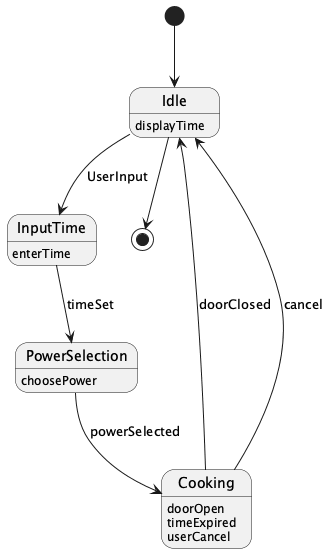

The diagram above was rendered by PlantUML. Its source (embedded in the PNG):
@startuml
[*] --> Idle
Idle : displayTime
Idle --> InputTime : UserInput
InputTime : enterTime
InputTime --> PowerSelection : timeSet
PowerSelection : choosePower
PowerSelection --> Cooking : powerSelected
Cooking : doorOpen
Cooking --> Idle : doorClosed
Cooking : timeExpired
Cooking --> Idle : cancel
Cooking : userCancel
Idle --> [*]
@enduml